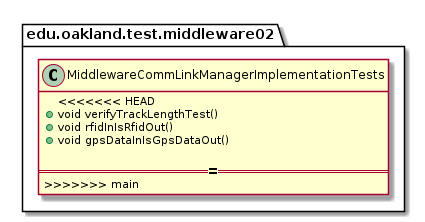

The diagram above was rendered by PlantUML. Its source (embedded in the PNG):
@startuml MiddlewareCommLinkManagerImplementationTests

package edu.oakland.test.middleware02 {
    class MiddlewareCommLinkManagerImplementationTests {
<<<<<<< HEAD
      + void verifyTrackLengthTest()
      + void rfidInIsRfidOut()
      + void gpsDataInIsGpsDataOut()
    
=======
>>>>>>> main
    }
}

@enduml